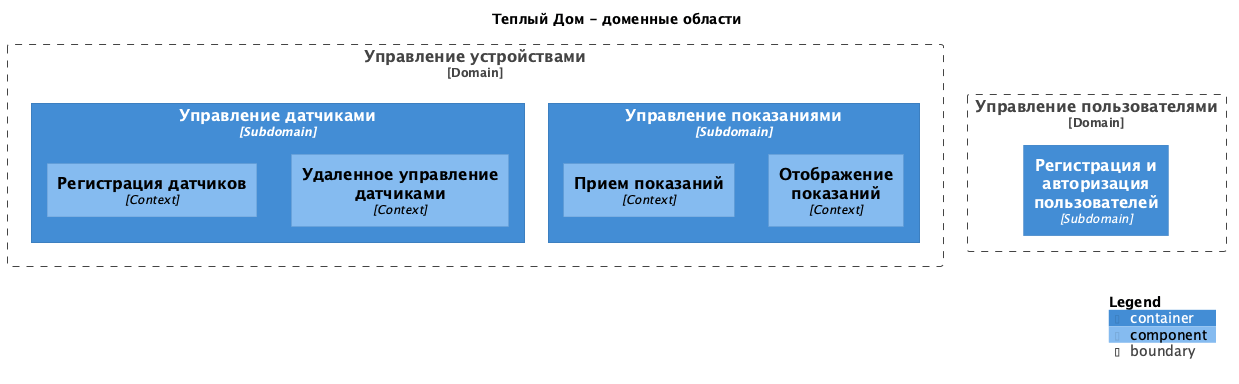

The diagram above was rendered by PlantUML. Its source (embedded in the PNG):
@startuml Теплый Дом - доменные области
!include <C4/C4_Component>

title Теплый Дом - доменные области

Boundary(devices, "Управление устройствами", "Domain") {
    Container(sensors_management, "Управление датчиками", "Subdomain") {
        Component(sensor_registration, "Регистрация датчиков", "Context")
        Component(sensor_remote_control, "Удаленное управление датчиками", "Context")
    }
    Container(measurements_management, "Управление показаниями", "Subdomain") {
        Component(measurements_receiver, "Прием показаний", "Context")
        Component(measurements_view, "Отображение показаний", "Context")
    }
}

Boundary(users, "Управление пользователями", "Domain") {
    Container(auth, "Регистрация и авторизация пользователей", "Subdomain")
}

SHOW_LEGEND()
HIDE_STEREOTYPE()
@enduml